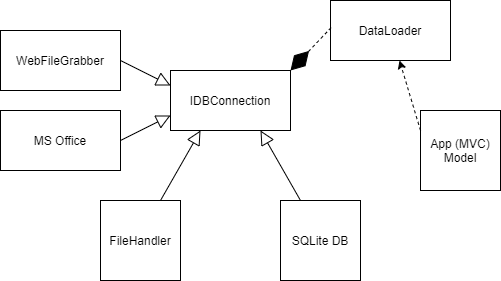

The diagram above was exported from draw.io. Its source (the exported page's mxGraphModel, read from the mxfile embedded in the PNG):
<mxGraphModel dx="517" dy="380" grid="1" gridSize="10" guides="1" tooltips="1" connect="1" arrows="1" fold="1" page="1" pageScale="1" pageWidth="1200" pageHeight="1920" math="0" shadow="0">
  <root>
    <mxCell id="0" />
    <mxCell id="1" parent="0" />
    <mxCell id="YQFQhcmDvosw_p079Vm6-1" value="FileHandler" style="whiteSpace=wrap;html=1;aspect=fixed;" vertex="1" parent="1">
      <mxGeometry x="310" y="420" width="80" height="80" as="geometry" />
    </mxCell>
    <mxCell id="YQFQhcmDvosw_p079Vm6-2" value="SQLite DB" style="whiteSpace=wrap;html=1;aspect=fixed;" vertex="1" parent="1">
      <mxGeometry x="490" y="420" width="80" height="80" as="geometry" />
    </mxCell>
    <mxCell id="YQFQhcmDvosw_p079Vm6-3" value="IDBConnection" style="rounded=0;whiteSpace=wrap;html=1;" vertex="1" parent="1">
      <mxGeometry x="380" y="290" width="120" height="60" as="geometry" />
    </mxCell>
    <mxCell id="YQFQhcmDvosw_p079Vm6-6" value="" style="endArrow=block;endFill=0;endSize=12;html=1;strokeColor=#000000;entryX=0.25;entryY=1;entryDx=0;entryDy=0;exitX=0.75;exitY=0;exitDx=0;exitDy=0;" edge="1" parent="1" source="YQFQhcmDvosw_p079Vm6-1" target="YQFQhcmDvosw_p079Vm6-3">
      <mxGeometry width="160" relative="1" as="geometry">
        <mxPoint x="380" y="450" as="sourcePoint" />
        <mxPoint x="540" y="450" as="targetPoint" />
      </mxGeometry>
    </mxCell>
    <mxCell id="YQFQhcmDvosw_p079Vm6-7" value="" style="endArrow=block;endFill=0;endSize=12;html=1;strokeColor=#000000;entryX=0.75;entryY=1;entryDx=0;entryDy=0;exitX=0.25;exitY=0;exitDx=0;exitDy=0;" edge="1" parent="1" source="YQFQhcmDvosw_p079Vm6-2" target="YQFQhcmDvosw_p079Vm6-3">
      <mxGeometry width="160" relative="1" as="geometry">
        <mxPoint x="380" y="430" as="sourcePoint" />
        <mxPoint x="420" y="360" as="targetPoint" />
      </mxGeometry>
    </mxCell>
    <mxCell id="YQFQhcmDvosw_p079Vm6-8" value="App (MVC)&lt;br&gt;Model" style="whiteSpace=wrap;html=1;aspect=fixed;" vertex="1" parent="1">
      <mxGeometry x="630" y="330" width="80" height="80" as="geometry" />
    </mxCell>
    <mxCell id="YQFQhcmDvosw_p079Vm6-11" value="" style="endArrow=classic;html=1;strokeColor=#000000;exitX=0;exitY=0.25;exitDx=0;exitDy=0;dashed=1;" edge="1" parent="1" source="YQFQhcmDvosw_p079Vm6-8" target="YQFQhcmDvosw_p079Vm6-12">
      <mxGeometry width="50" height="50" relative="1" as="geometry">
        <mxPoint x="430" y="430" as="sourcePoint" />
        <mxPoint x="610" y="280" as="targetPoint" />
      </mxGeometry>
    </mxCell>
    <mxCell id="YQFQhcmDvosw_p079Vm6-12" value="DataLoader" style="rounded=0;whiteSpace=wrap;html=1;" vertex="1" parent="1">
      <mxGeometry x="540" y="220" width="120" height="60" as="geometry" />
    </mxCell>
    <mxCell id="YQFQhcmDvosw_p079Vm6-14" value="" style="endArrow=diamondThin;endFill=1;endSize=24;html=1;dashed=1;strokeColor=#000000;entryX=1;entryY=0;entryDx=0;entryDy=0;exitX=0.005;exitY=0.452;exitDx=0;exitDy=0;exitPerimeter=0;" edge="1" parent="1" source="YQFQhcmDvosw_p079Vm6-12" target="YQFQhcmDvosw_p079Vm6-3">
      <mxGeometry width="160" relative="1" as="geometry">
        <mxPoint x="380" y="400" as="sourcePoint" />
        <mxPoint x="540" y="400" as="targetPoint" />
      </mxGeometry>
    </mxCell>
    <mxCell id="YQFQhcmDvosw_p079Vm6-15" value="WebFileGrabber" style="rounded=0;whiteSpace=wrap;html=1;" vertex="1" parent="1">
      <mxGeometry x="210" y="250" width="120" height="60" as="geometry" />
    </mxCell>
    <mxCell id="YQFQhcmDvosw_p079Vm6-16" value="" style="endArrow=block;endFill=0;endSize=12;html=1;strokeColor=#000000;entryX=0;entryY=0.25;entryDx=0;entryDy=0;exitX=1;exitY=0.5;exitDx=0;exitDy=0;" edge="1" parent="1" source="YQFQhcmDvosw_p079Vm6-15" target="YQFQhcmDvosw_p079Vm6-3">
      <mxGeometry width="160" relative="1" as="geometry">
        <mxPoint x="380" y="430" as="sourcePoint" />
        <mxPoint x="420" y="360" as="targetPoint" />
      </mxGeometry>
    </mxCell>
    <mxCell id="YQFQhcmDvosw_p079Vm6-17" value="MS Office" style="rounded=0;whiteSpace=wrap;html=1;" vertex="1" parent="1">
      <mxGeometry x="210" y="330" width="120" height="60" as="geometry" />
    </mxCell>
    <mxCell id="YQFQhcmDvosw_p079Vm6-18" value="" style="endArrow=block;endFill=0;endSize=12;html=1;strokeColor=#000000;entryX=0;entryY=0.75;entryDx=0;entryDy=0;exitX=1;exitY=0.5;exitDx=0;exitDy=0;" edge="1" parent="1" source="YQFQhcmDvosw_p079Vm6-17" target="YQFQhcmDvosw_p079Vm6-3">
      <mxGeometry width="160" relative="1" as="geometry">
        <mxPoint x="340" y="290" as="sourcePoint" />
        <mxPoint x="390" y="315" as="targetPoint" />
      </mxGeometry>
    </mxCell>
  </root>
</mxGraphModel>